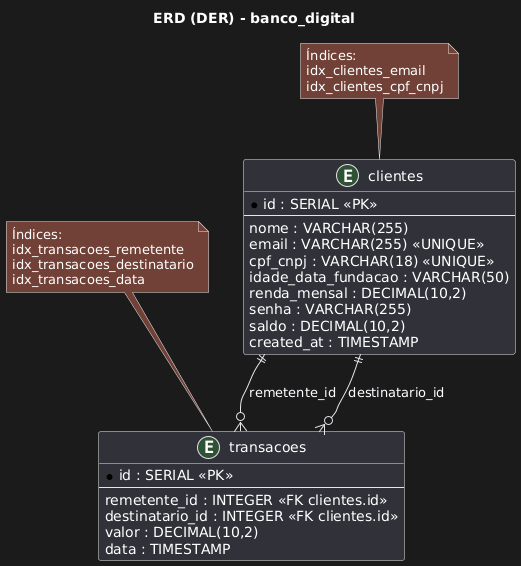

The diagram above was rendered by PlantUML. Its source (embedded in the PNG):
@startuml
' ERD - DigiBank
title ERD (DER) - banco_digital

entity clientes {
  * id : SERIAL <<PK>>
  --
  nome : VARCHAR(255)
  email : VARCHAR(255) <<UNIQUE>>
  cpf_cnpj : VARCHAR(18) <<UNIQUE>>
  idade_data_fundacao : VARCHAR(50)
  renda_mensal : DECIMAL(10,2)
  senha : VARCHAR(255)
  saldo : DECIMAL(10,2)
  created_at : TIMESTAMP
}

entity transacoes {
  * id : SERIAL <<PK>>
  --
  remetente_id : INTEGER <<FK clientes.id>>
  destinatario_id : INTEGER <<FK clientes.id>>
  valor : DECIMAL(10,2)
  data : TIMESTAMP
}

clientes ||--o{ transacoes : "remetente_id"
clientes ||--o{ transacoes : "destinatario_id"

note top of clientes
  Índices:
  idx_clientes_email
  idx_clientes_cpf_cnpj
end note

note top of transacoes
  Índices:
  idx_transacoes_remetente
  idx_transacoes_destinatario
  idx_transacoes_data
end note
@enduml